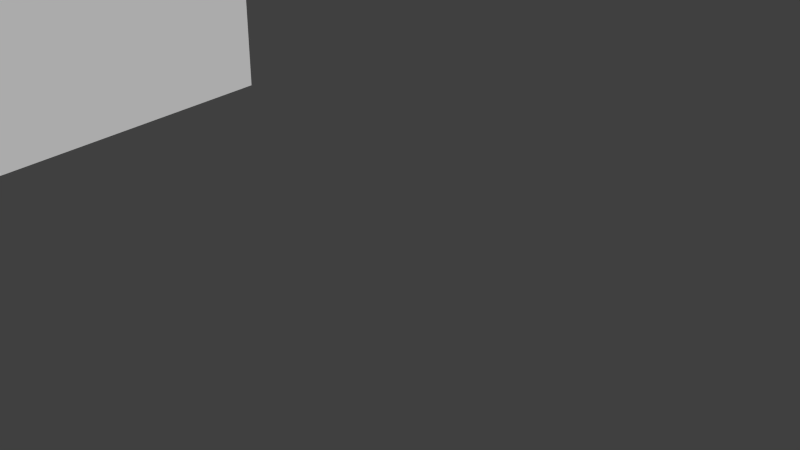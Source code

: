 # Source: daddy_long_legs.blend  (saved by Blender 2.72.0; exported with 4.5.12 LTS)
import bpy
from mathutils import Matrix  # noqa: F401  (used for matrix-valued properties, if any)

bpy.ops.wm.read_factory_settings(use_empty=True)
scene = bpy.context.scene
scene.name = 'Scene'

# ---- collections
col_collection_1 = bpy.data.collections.new('Collection 1'); scene.collection.children.link(col_collection_1)

# ---- materials (node trees are filled in below, after node groups)
mat_material = bpy.data.materials.new('Material')
mat_material.alpha_threshold = 0.0
mat_material.use_transparent_shadow = False
mat_material.roughness = 0.5
mat_material.line_color = (0.0, 0.0, 0.0, 1.0)

# ---- material node trees

# ---- world
world_world = bpy.data.worlds.new('World'); scene.world = world_world
world_world.color = (0.05088, 0.05088, 0.05088)
world_world.use_sun_shadow = False
world_world.sun_shadow_jitter_overblur = 0.0
world_world.cycles.sampling_method = 'MANUAL'
world_world.cycles.sample_map_resolution = 256

# ---- meshes
me_cube_002 = bpy.data.meshes.new('Cube.002')
me_cube_002.from_pydata([(-0.4705, 8.083, -0.7417), (-0.4705, 4.507, -0.7417), (-0.6371, 4.507, -0.7417), (-0.6371, 8.083, -0.7417), (-0.4705, 8.083, -0.4043), (-0.4705, 4.507, -0.4043), (-0.6371, 4.507, -0.4043), (-0.6371, 8.083, -0.4043), (-0.4705, 4.473, -0.7417), (-0.4705, 1.06, -0.7417), (-0.6371, 1.06, -0.7417), (-0.6371, 4.473, -0.7417), (-0.4705, 4.473, -0.4043), (-0.4705, 1.06, -0.4043), (-0.6371, 1.06, -0.4043), (-0.6371, 4.473, -0.4043), (-0.5121, 13.61, -0.6573), (-0.5121, 8.106, -0.6573), (-0.5955, 8.106, -0.6573), (-0.5955, 13.61, -0.6573), (-0.5121, 13.61, -0.4886), (-0.5121, 8.106, -0.4886), (-0.5955, 8.106, -0.4886), (-0.5955, 13.61, -0.4886), (-0.06936, 13.61, -0.6573), (-0.06936, 8.106, -0.6573), (-0.1527, 8.106, -0.6573), (-0.1527, 13.61, -0.6573), (-0.06936, 13.61, -0.4886), (-0.06936, 8.106, -0.4886), (-0.1527, 8.106, -0.4886), (-0.1527, 13.61, -0.4886), (-0.02769, 4.473, -0.7417), (-0.02769, 1.06, -0.7417), (-0.1944, 1.06, -0.7417), (-0.1944, 4.473, -0.7417), (-0.02769, 4.473, -0.4043), (-0.02769, 1.06, -0.4043), (-0.1944, 1.06, -0.4043), (-0.1944, 4.473, -0.4043), (-0.04158, 8.083, -0.7136), (-0.04158, 4.507, -0.7136), (-0.1805, 4.507, -0.7136), (-0.1805, 8.083, -0.7136), (-0.04158, 8.083, -0.4324), (-0.04158, 4.507, -0.4324), (-0.1805, 4.507, -0.4324), (-0.1805, 8.083, -0.4324), (0.456, 8.083, -0.7136), (0.456, 4.507, -0.7136), (0.3171, 4.507, -0.7136), (0.3171, 8.083, -0.7136), (0.456, 8.083, -0.4324), (0.456, 4.507, -0.4324), (0.3171, 4.507, -0.4324), (0.3171, 8.083, -0.4324), (0.4699, 4.473, -0.7417), (0.4699, 1.06, -0.7417), (0.3032, 1.06, -0.7417), (0.3032, 4.473, -0.7417), (0.4699, 4.473, -0.4043), (0.4699, 1.06, -0.4043), (0.3032, 1.06, -0.4043), (0.3032, 4.473, -0.4043), (0.4282, 13.61, -0.6573), (0.4282, 8.106, -0.6573), (0.3449, 8.106, -0.6573), (0.3449, 13.61, -0.6573), (0.4282, 13.61, -0.4886), (0.4282, 8.106, -0.4886), (0.3449, 8.106, -0.4886), (0.3449, 13.61, -0.4886), (0.874, 13.61, -0.6573), (0.874, 8.106, -0.6573), (0.7907, 8.106, -0.6573), (0.7907, 13.61, -0.6573), (0.874, 13.61, -0.4886), (0.874, 8.106, -0.4886), (0.7907, 8.106, -0.4886), (0.7907, 13.61, -0.4886), (0.9157, 4.473, -0.7417), (0.9157, 1.06, -0.7417), (0.749, 1.06, -0.7417), (0.749, 4.473, -0.7417), (0.9157, 4.473, -0.4043), (0.9157, 1.06, -0.4043), (0.749, 1.06, -0.4043), (0.749, 4.473, -0.4043), (0.9018, 8.083, -0.7136), (0.9018, 4.507, -0.7136), (0.7629, 4.507, -0.7136), (0.7629, 8.083, -0.7136), (0.9018, 8.083, -0.4324), (0.9018, 4.507, -0.4324), (0.7629, 4.507, -0.4324), (0.7629, 8.083, -0.4324), (0.9157, -1.044, -0.7417), (0.9157, -4.455, -0.7417), (0.749, -4.455, -0.7417), (0.749, -1.044, -0.7417), (0.9157, -1.044, -0.4043), (0.9157, -4.455, -0.4043), (0.749, -4.455, -0.4043), (0.749, -1.044, -0.4043), (0.9018, -4.493, -0.7136), (0.9018, -8.065, -0.7136), (0.7629, -8.065, -0.7136), (0.7629, -4.493, -0.7136), (0.9018, -4.493, -0.4324), (0.9018, -8.065, -0.4324), (0.7629, -8.065, -0.4324), (0.7629, -4.493, -0.4324), (0.874, -8.109, -0.6573), (0.874, -13.61, -0.6573), (0.7907, -13.61, -0.6573), (0.7907, -8.109, -0.6573), (0.874, -8.109, -0.4886), (0.874, -13.61, -0.4886), (0.7907, -13.61, -0.4886), (0.7907, -8.109, -0.4886), (0.4315, -8.109, -0.6573), (0.4315, -13.61, -0.6573), (0.3481, -13.61, -0.6573), (0.3481, -8.109, -0.6573), (0.4315, -8.109, -0.4886), (0.4315, -13.61, -0.4886), (0.3481, -13.61, -0.4886), (0.3481, -8.109, -0.4886), (0.4592, -4.493, -0.7136), (0.4592, -8.065, -0.7136), (0.3203, -8.065, -0.7136), (0.3203, -4.493, -0.7136), (0.4592, -4.493, -0.4324), (0.4592, -8.065, -0.4324), (0.3203, -8.065, -0.4324), (0.3203, -4.493, -0.4324), (0.4731, -1.044, -0.7417), (0.4731, -4.455, -0.7417), (0.3065, -4.455, -0.7417), (0.3065, -1.044, -0.7417), (0.4731, -1.044, -0.4043), (0.4731, -4.455, -0.4043), (0.3065, -4.455, -0.4043), (0.3065, -1.044, -0.4043), (-0.06344, -1.044, -0.7417), (-0.06344, -4.455, -0.7417), (-0.2301, -4.455, -0.7417), (-0.2301, -1.044, -0.7417), (-0.06344, -1.044, -0.4043), (-0.06344, -4.455, -0.4043), (-0.2301, -4.455, -0.4043), (-0.2301, -1.044, -0.4043), (-0.07733, -4.493, -0.7136), (-0.07733, -8.065, -0.7136), (-0.2162, -8.065, -0.7136), (-0.2162, -4.493, -0.7136), (-0.07733, -4.493, -0.4324), (-0.07733, -8.065, -0.4324), (-0.2162, -8.065, -0.4324), (-0.2162, -4.493, -0.4324), (-0.1051, -8.109, -0.6573), (-0.1051, -13.61, -0.6573), (-0.1884, -13.61, -0.6573), (-0.1884, -8.109, -0.6573), (-0.1051, -8.109, -0.4886), (-0.1051, -13.61, -0.4886), (-0.1884, -13.61, -0.4886), (-0.1884, -8.109, -0.4886), (-0.5768, -8.109, -0.6573), (-0.5768, -13.61, -0.6573), (-0.6601, -13.61, -0.6573), (-0.6601, -8.109, -0.6573), (-0.5768, -8.109, -0.4886), (-0.5768, -13.61, -0.4886), (-0.6601, -13.61, -0.4886), (-0.6601, -8.109, -0.4886), (-0.549, -4.493, -0.7136), (-0.549, -8.065, -0.7136), (-0.6879, -8.065, -0.7136), (-0.6879, -4.493, -0.7136), (-0.549, -4.493, -0.4324), (-0.549, -8.065, -0.4324), (-0.6879, -8.065, -0.4324), (-0.6879, -4.493, -0.4324), (-0.5351, -1.044, -0.7417), (-0.5351, -4.455, -0.7417), (-0.7018, -4.455, -0.7417), (-0.7018, -1.044, -0.7417), (-0.5351, -1.044, -0.4043), (-0.5351, -4.455, -0.4043), (-0.7018, -4.455, -0.4043), (-0.7018, -1.044, -0.4043), (-1.125, -0.1374, -1.995), (-1.125, -0.2024, -1.995), (-1.181, -0.2024, -1.995), (-1.181, -0.1374, -1.995), (-1.125, -0.1374, -1.152), (-1.125, -0.2024, -1.152), (-1.181, -0.2024, -1.152), (-1.181, -0.1374, -1.152), (-1.148, 0.2011, -1.976), (-1.148, 0.1361, -1.976), (-1.203, 0.1361, -1.976), (-1.203, 0.2011, -1.976), (-1.148, 0.2011, -1.132), (-1.148, 0.1361, -1.132), (-1.203, 0.1361, -1.132), (-1.203, 0.2011, -1.132), (-1.022, 0.2837, -1.171), (-1.022, 0.04137, -1.171), (-1.201, 0.04137, -1.171), (-1.201, 0.2837, -1.171), (-1.022, 0.2837, 0.03584), (-1.022, 0.04137, 0.03584), (-1.201, 0.04137, 0.03584), (-1.201, 0.2837, 0.03584), (-1.007, -0.04064, -1.171), (-1.007, -0.2845, -1.171), (-1.186, -0.2845, -1.171), (-1.186, -0.04064, -1.171), (-1.007, -0.04064, 0.03585), (-1.007, -0.2845, 0.03585), (-1.186, -0.2845, 0.03585), (-1.186, -0.04064, 0.03585), (1.0, 1.0, -1.0), (1.0, -1.0, -1.0), (-1.0, -1.0, -1.0), (-1.0, 1.0, -1.0), (1.0, 1.0, 1.0), (1.0, -1.0, 1.0), (-1.0, -1.0, 1.0), (-1.0, 1.0, 1.0), (2.409, 1.081, -1.197), (2.409, -1.081, -1.197), (1.032, -1.081, -1.197), (1.032, 1.081, -1.197), (2.409, 1.081, 1.25), (2.409, -1.081, 1.25), (1.032, -1.081, 1.25), (1.032, 1.081, 1.25)], [], [(0, 1, 2, 3), (4, 7, 6, 5), (0, 4, 5, 1), (1, 5, 6, 2), (2, 6, 7, 3), (4, 0, 3, 7), (8, 9, 10, 11), (12, 15, 14, 13), (8, 12, 13, 9), (9, 13, 14, 10), (10, 14, 15, 11), (12, 8, 11, 15), (16, 17, 18, 19), (20, 23, 22, 21), (16, 20, 21, 17), (17, 21, 22, 18), (18, 22, 23, 19), (20, 16, 19, 23), (24, 25, 26, 27), (28, 31, 30, 29), (24, 28, 29, 25), (25, 29, 30, 26), (26, 30, 31, 27), (28, 24, 27, 31), (32, 33, 34, 35), (36, 39, 38, 37), (32, 36, 37, 33), (33, 37, 38, 34), (34, 38, 39, 35), (36, 32, 35, 39), (40, 41, 42, 43), (44, 47, 46, 45), (40, 44, 45, 41), (41, 45, 46, 42), (42, 46, 47, 43), (44, 40, 43, 47), (48, 49, 50, 51), (52, 55, 54, 53), (48, 52, 53, 49), (49, 53, 54, 50), (50, 54, 55, 51), (52, 48, 51, 55), (56, 57, 58, 59), (60, 63, 62, 61), (56, 60, 61, 57), (57, 61, 62, 58), (58, 62, 63, 59), (60, 56, 59, 63), (64, 65, 66, 67), (68, 71, 70, 69), (64, 68, 69, 65), (65, 69, 70, 66), (66, 70, 71, 67), (68, 64, 67, 71), (72, 73, 74, 75), (76, 79, 78, 77), (72, 76, 77, 73), (73, 77, 78, 74), (74, 78, 79, 75), (76, 72, 75, 79), (80, 81, 82, 83), (84, 87, 86, 85), (80, 84, 85, 81), (81, 85, 86, 82), (82, 86, 87, 83), (84, 80, 83, 87), (88, 89, 90, 91), (92, 95, 94, 93), (88, 92, 93, 89), (89, 93, 94, 90), (90, 94, 95, 91), (92, 88, 91, 95), (96, 97, 98, 99), (100, 103, 102, 101), (96, 100, 101, 97), (97, 101, 102, 98), (98, 102, 103, 99), (100, 96, 99, 103), (104, 105, 106, 107), (108, 111, 110, 109), (104, 108, 109, 105), (105, 109, 110, 106), (106, 110, 111, 107), (108, 104, 107, 111), (112, 113, 114, 115), (116, 119, 118, 117), (112, 116, 117, 113), (113, 117, 118, 114), (114, 118, 119, 115), (116, 112, 115, 119), (120, 121, 122, 123), (124, 127, 126, 125), (120, 124, 125, 121), (121, 125, 126, 122), (122, 126, 127, 123), (124, 120, 123, 127), (128, 129, 130, 131), (132, 135, 134, 133), (128, 132, 133, 129), (129, 133, 134, 130), (130, 134, 135, 131), (132, 128, 131, 135), (136, 137, 138, 139), (140, 143, 142, 141), (136, 140, 141, 137), (137, 141, 142, 138), (138, 142, 143, 139), (140, 136, 139, 143), (144, 145, 146, 147), (148, 151, 150, 149), (144, 148, 149, 145), (145, 149, 150, 146), (146, 150, 151, 147), (148, 144, 147, 151), (152, 153, 154, 155), (156, 159, 158, 157), (152, 156, 157, 153), (153, 157, 158, 154), (154, 158, 159, 155), (156, 152, 155, 159), (160, 161, 162, 163), (164, 167, 166, 165), (160, 164, 165, 161), (161, 165, 166, 162), (162, 166, 167, 163), (164, 160, 163, 167), (168, 169, 170, 171), (172, 175, 174, 173), (168, 172, 173, 169), (169, 173, 174, 170), (170, 174, 175, 171), (172, 168, 171, 175), (176, 177, 178, 179), (180, 183, 182, 181), (176, 180, 181, 177), (177, 181, 182, 178), (178, 182, 183, 179), (180, 176, 179, 183), (184, 185, 186, 187), (188, 191, 190, 189), (184, 188, 189, 185), (185, 189, 190, 186), (186, 190, 191, 187), (188, 184, 187, 191), (192, 193, 194, 195), (196, 199, 198, 197), (192, 196, 197, 193), (193, 197, 198, 194), (194, 198, 199, 195), (196, 192, 195, 199), (200, 201, 202, 203), (204, 207, 206, 205), (200, 204, 205, 201), (201, 205, 206, 202), (202, 206, 207, 203), (204, 200, 203, 207), (208, 209, 210, 211), (212, 215, 214, 213), (208, 212, 213, 209), (209, 213, 214, 210), (210, 214, 215, 211), (212, 208, 211, 215), (216, 217, 218, 219), (220, 223, 222, 221), (216, 220, 221, 217), (217, 221, 222, 218), (218, 222, 223, 219), (220, 216, 219, 223), (224, 225, 226, 227), (228, 231, 230, 229), (224, 228, 229, 225), (225, 229, 230, 226), (226, 230, 231, 227), (228, 224, 227, 231), (232, 233, 234, 235), (236, 239, 238, 237), (232, 236, 237, 233), (233, 237, 238, 234), (234, 238, 239, 235), (236, 232, 235, 239)])
_uv = me_cube_002.uv_layers.new(name='UVMap')
_uv.uv.foreach_set('vector', [0.3275, 0.7876, 0.3275, 0.5186, 0.3401, 0.5186, 0.3401, 0.7876, 0.3527, 0.7876, 0.3401, 0.7876, 0.3401, 0.5186, 0.3527, 0.5186, 0.5826, 0.4409, 0.5571, 0.4409, 0.5571, 0.1719, 0.5826, 0.1719, 0.6067, 0.1416, 0.6067, 0.1669, 0.5942, 0.1669, 0.5942, 0.1416, 0.5101, 0.3345, 0.5356, 0.3345, 0.5356, 0.6036, 0.5101, 0.6036, 0.3265, 0.1758, 0.3265, 0.1505, 0.3391, 0.1505, 0.3391, 0.1758, 0.3905, 0.5186, 0.3905, 0.7754, 0.3779, 0.7754, 0.3779, 0.5186, 0.4187, 0.7754, 0.4061, 0.7754, 0.4061, 0.5186, 0.4187, 0.5186, 0.5826, 0.4287, 0.6081, 0.4287, 0.6081, 0.6855, 0.5826, 0.6855, 0.4524, 0.1505, 0.4524, 0.1758, 0.4398, 0.1758, 0.4398, 0.1505, 0.6335, 0.6855, 0.6081, 0.6855, 0.6081, 0.4287, 0.6335, 0.4287, 0.3517, 0.1758, 0.3517, 0.1505, 0.3643, 0.1505, 0.3643, 0.1758, 1.0, 0.5859, 1.0, 1.0, 0.9937, 1.0, 0.9937, 0.5859, 0.9874, 0.1719, 0.9937, 0.1719, 0.9937, 0.5859, 0.9874, 0.5859, 0.3015, 0.899, 0.2887, 0.899, 0.2887, 0.485, 0.3015, 0.485, 0.6431, 0.1669, 0.6431, 0.1542, 0.6494, 0.1542, 0.6494, 0.1669, 0.918, 0.5859, 0.9053, 0.5859, 0.9053, 0.1719, 0.918, 0.1719, 0.6368, 0.1542, 0.6368, 0.1669, 0.6305, 0.1669, 0.6305, 0.1542, 0.9748, 1.0, 0.9748, 0.5859, 0.9811, 0.5859, 0.9811, 1.0, 0.9748, 0.1719, 0.9811, 0.1719, 0.9811, 0.5859, 0.9748, 0.5859, 0.8926, 0.5859, 0.8798, 0.5859, 0.8798, 0.1719, 0.8926, 0.1719, 0.5826, 0.6982, 0.5826, 0.6855, 0.5889, 0.6855, 0.5889, 0.6982, 0.9308, 0.5859, 0.918, 0.5859, 0.918, 0.1719, 0.9308, 0.1719, 0.6368, 0.1669, 0.6368, 0.1542, 0.6431, 0.1542, 0.6431, 0.1669, 0.3527, 0.7754, 0.3527, 0.5186, 0.3653, 0.5186, 0.3653, 0.7754, 0.4313, 0.7754, 0.4187, 0.7754, 0.4187, 0.5186, 0.4313, 0.5186, 0.6081, 0.1719, 0.6335, 0.1719, 0.6335, 0.4287, 0.6081, 0.4287, 0.5942, 0.1416, 0.5942, 0.1669, 0.5816, 0.1669, 0.5816, 0.1416, 0.6845, 0.6855, 0.659, 0.6855, 0.659, 0.4287, 0.6845, 0.4287, 0.6067, 0.09079, 0.6067, 0.1162, 0.5942, 0.1162, 0.5942, 0.09079, 0.8416, 0.8551, 0.8416, 0.586, 0.8521, 0.586, 0.8521, 0.8551, 0.5206, 0.8726, 0.5101, 0.8726, 0.5101, 0.6036, 0.5206, 0.6036, 0.7567, 0.4409, 0.7355, 0.4409, 0.7355, 0.1719, 0.7567, 0.1719, 0.695, 0.6853, 0.695, 0.7064, 0.6845, 0.7064, 0.6845, 0.6853, 0.09766, 0.754, 0.07643, 0.754, 0.07643, 0.485, 0.09766, 0.485, 0.7007, 0.09079, 0.7007, 0.1119, 0.6902, 0.1119, 0.6902, 0.09079, 0.8521, 0.8551, 0.8521, 0.586, 0.8626, 0.586, 0.8626, 0.8551, 0.8731, 0.8551, 0.8626, 0.8551, 0.8626, 0.586, 0.8731, 0.586, 0.5568, 0.6036, 0.5356, 0.6036, 0.5356, 0.3345, 0.5568, 0.3345, 0.6872, 0.1667, 0.6872, 0.1456, 0.6977, 0.1456, 0.6977, 0.1667, 0.1189, 0.754, 0.09766, 0.754, 0.09766, 0.485, 0.1189, 0.485, 0.6902, 0.1331, 0.6902, 0.1119, 0.7007, 0.1119, 0.7007, 0.1331, 0.4031, 0.5186, 0.4031, 0.7754, 0.3905, 0.7754, 0.3905, 0.5186, 0.4438, 0.7754, 0.4313, 0.7754, 0.4313, 0.5186, 0.4438, 0.5186, 0.659, 0.1719, 0.6845, 0.1719, 0.6845, 0.4287, 0.659, 0.4287, 0.402, 0.1758, 0.402, 0.1505, 0.4146, 0.1505, 0.4146, 0.1758, 0.659, 0.6855, 0.6335, 0.6855, 0.6335, 0.4287, 0.659, 0.4287, 0.5942, 0.1162, 0.5942, 0.1416, 0.5816, 0.1416, 0.5816, 0.1162, 0.9874, 0.5859, 0.9874, 1.0, 0.9811, 1.0, 0.9811, 0.5859, 0.9937, 0.1719, 1.0, 0.1719, 1.0, 0.5859, 0.9937, 0.5859, 0.8798, 0.5859, 0.8671, 0.5859, 0.8671, 0.1719, 0.8798, 0.1719, 0.5952, 0.6855, 0.5952, 0.6982, 0.5889, 0.6982, 0.5889, 0.6855, 0.3148, 0.9327, 0.3021, 0.9327, 0.3021, 0.5186, 0.3148, 0.5186, 0.6305, 0.1542, 0.6305, 0.1669, 0.6242, 0.1669, 0.6242, 0.1542, 0.9937, 0.5859, 0.9937, 1.0, 0.9874, 1.0, 0.9874, 0.5859, 0.9811, 0.1719, 0.9874, 0.1719, 0.9874, 0.5859, 0.9811, 0.5859, 0.8926, 0.1719, 0.9053, 0.1719, 0.9053, 0.5859, 0.8926, 0.5859, 0.6494, 0.1669, 0.6494, 0.1542, 0.6557, 0.1542, 0.6557, 0.1669, 0.3275, 0.9327, 0.3148, 0.9327, 0.3148, 0.5186, 0.3275, 0.5186, 0.6242, 0.1542, 0.6242, 0.1669, 0.6179, 0.1669, 0.6179, 0.1542, 0.3779, 0.5186, 0.3779, 0.7754, 0.3653, 0.7754, 0.3653, 0.5186, 0.4564, 0.7754, 0.4438, 0.7754, 0.4438, 0.5186, 0.4564, 0.5186, 0.6335, 0.1719, 0.659, 0.1719, 0.659, 0.4287, 0.6335, 0.4287, 0.3769, 0.1758, 0.3769, 0.1505, 0.3895, 0.1505, 0.3895, 0.1758, 0.6081, 0.4287, 0.5826, 0.4287, 0.5826, 0.1719, 0.6081, 0.1719, 0.5816, 0.1162, 0.5816, 0.09079, 0.5942, 0.09079, 0.5942, 0.1162, 0.8287, 0.8551, 0.8287, 0.586, 0.8392, 0.586, 0.8392, 0.8551, 0.5311, 0.8726, 0.5206, 0.8726, 0.5206, 0.6036, 0.5311, 0.6036, 0.7567, 0.7099, 0.7355, 0.7099, 0.7355, 0.4409, 0.7567, 0.4409, 0.6977, 0.1667, 0.6977, 0.1456, 0.7082, 0.1456, 0.7082, 0.1667, 0.1189, 0.485, 0.1401, 0.485, 0.1401, 0.754, 0.1189, 0.754, 0.6693, 0.1119, 0.6693, 0.09079, 0.6798, 0.09079, 0.6798, 0.1119, 0.8032, 0.586, 0.8032, 0.8426, 0.7907, 0.8426, 0.7907, 0.586, 0.4816, 0.5186, 0.4942, 0.5186, 0.4942, 0.7752, 0.4816, 0.7752, 0.71, 0.6853, 0.6845, 0.6853, 0.6845, 0.4287, 0.71, 0.4287, 0.3769, 0.1505, 0.3769, 0.1758, 0.3643, 0.1758, 0.3643, 0.1505, 0.7355, 0.6853, 0.71, 0.6853, 0.71, 0.4287, 0.7355, 0.4287, 0.4146, 0.1758, 0.4146, 0.1505, 0.4272, 0.1505, 0.4272, 0.1758, 0.9255, 0.586, 0.9255, 0.8547, 0.915, 0.8547, 0.915, 0.586, 0.5416, 0.6036, 0.552, 0.6036, 0.552, 0.8722, 0.5416, 0.8722, 0.1614, 0.485, 0.1826, 0.485, 0.1826, 0.7537, 0.1614, 0.7537, 0.6693, 0.1331, 0.6693, 0.1119, 0.6798, 0.1119, 0.6798, 0.1331, 0.7567, 0.1719, 0.7779, 0.1719, 0.7779, 0.4406, 0.7567, 0.4406, 0.6798, 0.1331, 0.6798, 0.1119, 0.6902, 0.1119, 0.6902, 0.1331, 0.9748, 0.1719, 0.9748, 0.586, 0.9685, 0.586, 0.9685, 0.1719, 0.9434, 0.1719, 0.9497, 0.1719, 0.9497, 0.586, 0.9434, 0.586, 0.8034, 0.586, 0.7907, 0.586, 0.7907, 0.1719, 0.8034, 0.1719, 0.6335, 0.6982, 0.6335, 0.6855, 0.6398, 0.6855, 0.6398, 0.6982, 0.8543, 0.1719, 0.8671, 0.1719, 0.8671, 0.586, 0.8543, 0.586, 0.5952, 0.6982, 0.5952, 0.6855, 0.6015, 0.6855, 0.6015, 0.6982, 0.9559, 0.1719, 0.9559, 0.586, 0.9497, 0.586, 0.9497, 0.1719, 0.9308, 0.1719, 0.9371, 0.1719, 0.9371, 0.586, 0.9308, 0.586, 0.8416, 0.1719, 0.8543, 0.1719, 0.8543, 0.586, 0.8416, 0.586, 0.6332, 0.6855, 0.6332, 0.6982, 0.627, 0.6982, 0.627, 0.6855, 0.7694, 0.8547, 0.7567, 0.8547, 0.7567, 0.4406, 0.7694, 0.4406, 0.6144, 0.6855, 0.6144, 0.6982, 0.6081, 0.6982, 0.6081, 0.6855, 0.9045, 0.586, 0.9045, 0.8547, 0.894, 0.8547, 0.894, 0.586, 0.8836, 0.586, 0.894, 0.586, 0.894, 0.8547, 0.8836, 0.8547, 0.1826, 0.485, 0.2038, 0.485, 0.2038, 0.7537, 0.1826, 0.7537, 0.4659, 0.1716, 0.4659, 0.1505, 0.4764, 0.1505, 0.4764, 0.1716, 0.2463, 0.485, 0.2675, 0.485, 0.2675, 0.7537, 0.2463, 0.7537, 0.6767, 0.1456, 0.6767, 0.1667, 0.6662, 0.1667, 0.6662, 0.1456, 0.7905, 0.586, 0.7905, 0.8426, 0.7779, 0.8426, 0.7779, 0.586, 0.4564, 0.5186, 0.469, 0.5186, 0.469, 0.7752, 0.4564, 0.7752, 0.7355, 0.4285, 0.71, 0.4285, 0.71, 0.1719, 0.7355, 0.1719, 0.5942, 0.1416, 0.5942, 0.1162, 0.6067, 0.1162, 0.6067, 0.1416, 0.05095, 0.7416, 0.02548, 0.7416, 0.02548, 0.485, 0.05095, 0.485, 0.3895, 0.1758, 0.3895, 0.1505, 0.402, 0.1505, 0.402, 0.1758, 0.8161, 0.586, 0.8161, 0.8426, 0.8035, 0.8426, 0.8035, 0.586, 0.469, 0.5186, 0.4816, 0.5186, 0.4816, 0.7752, 0.469, 0.7752, 0.5826, 0.6975, 0.5571, 0.6975, 0.5571, 0.4409, 0.5826, 0.4409, 0.3391, 0.1758, 0.3391, 0.1505, 0.3517, 0.1505, 0.3517, 0.1758, 0.07643, 0.7416, 0.05095, 0.7416, 0.05095, 0.485, 0.07643, 0.485, 0.4272, 0.1758, 0.4272, 0.1505, 0.4398, 0.1505, 0.4398, 0.1758, 0.915, 0.586, 0.915, 0.8547, 0.9045, 0.8547, 0.9045, 0.586, 0.8731, 0.586, 0.8836, 0.586, 0.8836, 0.8547, 0.8731, 0.8547, 0.2038, 0.485, 0.225, 0.485, 0.225, 0.7537, 0.2038, 0.7537, 0.6067, 0.1627, 0.6067, 0.1416, 0.6172, 0.1416, 0.6172, 0.1627, 0.2675, 0.485, 0.2887, 0.485, 0.2887, 0.7537, 0.2675, 0.7537, 0.6798, 0.1119, 0.6798, 0.09079, 0.6902, 0.09079, 0.6902, 0.1119, 0.9622, 0.1719, 0.9622, 0.586, 0.9559, 0.586, 0.9559, 0.1719, 0.7694, 0.4406, 0.7757, 0.4406, 0.7757, 0.8547, 0.7694, 0.8547, 0.7907, 0.586, 0.7779, 0.586, 0.7779, 0.1719, 0.7907, 0.1719, 0.6207, 0.6982, 0.6207, 0.6855, 0.627, 0.6855, 0.627, 0.6982, 0.8161, 0.586, 0.8034, 0.586, 0.8034, 0.1719, 0.8161, 0.1719, 0.6207, 0.6855, 0.6207, 0.6982, 0.6144, 0.6982, 0.6144, 0.6855, 0.9685, 0.1719, 0.9685, 0.586, 0.9622, 0.586, 0.9622, 0.1719, 0.9371, 0.1719, 0.9434, 0.1719, 0.9434, 0.586, 0.9371, 0.586, 0.8161, 0.1719, 0.8289, 0.1719, 0.8289, 0.586, 0.8161, 0.586, 0.6078, 0.6855, 0.6078, 0.6982, 0.6015, 0.6982, 0.6015, 0.6855, 0.8416, 0.586, 0.8289, 0.586, 0.8289, 0.1719, 0.8416, 0.1719, 0.6461, 0.6855, 0.6461, 0.6982, 0.6398, 0.6982, 0.6398, 0.6855, 0.936, 0.586, 0.936, 0.8547, 0.9255, 0.8547, 0.9255, 0.586, 0.5311, 0.6036, 0.5416, 0.6036, 0.5416, 0.8722, 0.5311, 0.8722, 0.1614, 0.7537, 0.1401, 0.7537, 0.1401, 0.485, 0.1614, 0.485, 0.6767, 0.1667, 0.6767, 0.1456, 0.6872, 0.1456, 0.6872, 0.1667, 0.225, 0.485, 0.2463, 0.485, 0.2463, 0.7537, 0.225, 0.7537, 0.6557, 0.1667, 0.6557, 0.1456, 0.6662, 0.1456, 0.6662, 0.1667, 0.8287, 0.586, 0.8287, 0.8426, 0.8161, 0.8426, 0.8161, 0.586, 0.4942, 0.5186, 0.5068, 0.5186, 0.5068, 0.7752, 0.4942, 0.7752, 0.71, 0.4285, 0.6845, 0.4285, 0.6845, 0.1719, 0.71, 0.1719, 0.6193, 0.1162, 0.6193, 0.1416, 0.6067, 0.1416, 0.6067, 0.1162, 0.02548, 0.7416, 0.0, 0.7416, 4.051e-08, 0.485, 0.02548, 0.485, 0.6193, 0.09079, 0.6193, 0.1162, 0.6067, 0.1162, 0.6067, 0.09079, 0.3433, 0.1758, 0.3433, 0.1807, 0.3391, 0.1807, 0.3391, 0.1758, 0.3349, 0.1807, 0.3307, 0.1807, 0.3307, 0.1758, 0.3349, 0.1758, 0.6341, 0.09079, 0.6341, 0.1542, 0.6291, 0.1542, 0.6291, 0.09079, 0.6474, 0.1542, 0.6474, 0.09079, 0.6516, 0.09079, 0.6516, 0.1542, 0.6291, 0.09079, 0.6291, 0.1542, 0.6242, 0.1542, 0.6242, 0.09079, 0.6557, 0.09079, 0.6557, 0.1542, 0.6516, 0.1542, 0.6516, 0.09079, 0.3307, 0.1758, 0.3307, 0.1807, 0.3265, 0.1807, 0.3265, 0.1758, 0.3391, 0.1807, 0.3349, 0.1807, 0.3349, 0.1758, 0.3391, 0.1758, 0.639, 0.09079, 0.639, 0.1542, 0.6341, 0.1542, 0.6341, 0.09079, 0.6432, 0.1542, 0.6432, 0.09079, 0.6474, 0.09079, 0.6474, 0.1542, 0.6193, 0.1542, 0.6193, 0.09079, 0.6242, 0.09079, 0.6242, 0.1542, 0.6432, 0.09079, 0.6432, 0.1542, 0.639, 0.1542, 0.639, 0.09079, 0.6693, 0.1091, 0.6693, 0.1274, 0.6557, 0.1274, 0.6557, 0.1091, 0.6693, 0.1456, 0.6557, 0.1456, 0.6557, 0.1274, 0.6693, 0.1274, 0.655, 0.0, 0.655, 0.09079, 0.6367, 0.09079, 0.6367, 0.0, 0.6685, 0.09079, 0.6685, 1.401e-09, 0.682, 0.0, 0.682, 0.09079, 0.6367, 0.0, 0.6367, 0.09079, 0.6184, 0.09079, 0.6184, 0.0, 0.7091, 1.682e-09, 0.7091, 0.09079, 0.6956, 0.09079, 0.6956, 0.0, 0.6693, 0.09079, 0.6693, 0.1091, 0.6557, 0.1091, 0.6557, 0.09079, 0.4659, 0.1688, 0.4524, 0.1688, 0.4524, 0.1505, 0.4659, 0.1505, 0.6, 0.0, 0.6, 0.09079, 0.5816, 0.09079, 0.5816, 0.0, 0.655, 0.09079, 0.655, 0.0, 0.6685, 1.962e-09, 0.6685, 0.09079, 0.6184, 8.968e-09, 0.6184, 0.09079, 0.6, 0.09079, 0.6, 0.0, 0.6956, 5.605e-10, 0.6956, 0.09079, 0.682, 0.09079, 0.682, 0.0, 0.151, 0.3345, 0.3021, 0.3345, 0.3021, 0.485, 0.151, 0.485, 0.151, 0.3345, 0.151, 0.485, 2.251e-08, 0.485, 0.0, 0.3345, 0.4776, 0.1505, 0.3265, 0.1505, 0.3265, 0.0, 0.4776, 8.968e-09, 9.002e-09, 0.3345, 0.0, 0.1841, 0.151, 0.1841, 0.151, 0.3345, 0.3021, 0.3345, 0.151, 0.3345, 0.151, 0.1841, 0.3021, 0.1841, 0.3021, 0.1841, 0.4531, 0.1841, 0.4531, 0.3345, 0.3021, 0.3345, 0.5816, 0.0, 0.5816, 0.1626, 0.4776, 0.1626, 0.4776, 0.0, 0.5571, 0.3345, 0.4531, 0.3345, 0.4531, 0.1719, 0.5571, 0.1719, 0.1633, 0.1841, 0.1633, 9.865e-08, 0.3265, 0.0, 0.3265, 0.1841, 0.4061, 0.5186, 0.4061, 0.3345, 0.5101, 0.3345, 0.5101, 0.5186, 7.202e-08, 0.1841, 0.0, 8.071e-08, 0.1633, 0.0, 0.1633, 0.1841, 0.4061, 0.3345, 0.4061, 0.5186, 0.3021, 0.5186, 0.3021, 0.3345])
me_cube_002.materials.append(mat_material)
me_cube_002.use_remesh_preserve_volume = False
me_cube_002.use_remesh_preserve_attributes = False
me_cube_002.use_mirror_vertex_groups = False
me_cube_002.update()
arm_armature = bpy.data.armatures.new('Armature')  # bones are not reproduced

# ---- objects
ob_armature = bpy.data.objects.new('Armature', arm_armature)
ob_cube_002 = bpy.data.objects.new('Cube.002', me_cube_002)

# ---- transforms, parenting, visibility, modifiers, constraints
ob_armature.location = (-0.5847, -1.528, 0.04463)
ob_armature.show_in_front = True
ob_armature.lineart.crease_threshold = 0.0
ob_cube_002.parent = ob_armature
ob_cube_002.matrix_parent_inverse = Matrix(((1.0, 0.0, 0.0, 0.5847), (0.0, 1.0, 0.0, 1.528), (0.0, 0.0, 1.0, -0.04463), (0.0, 0.0, 0.0, 1.0)))
ob_cube_002.location = (-0.9536, 0.0, 0.4766)
ob_cube_002.scale = (0.72, 0.6152, 0.3557)
ob_cube_002.lock_rotations_4d = False
ob_cube_002.empty_display_type = 'ARROWS'
ob_cube_002.lineart.crease_threshold = 0.0
_vg = ob_cube_002.vertex_groups.new(name='Bone')
_vg = ob_cube_002.vertex_groups.new(name='Bone.002')
for _i, _w in zip([96, 99, 100, 103], [0.5302, 0.9469, 0.5379, 0.9341]): _vg.add([_i], _w, 'REPLACE')
_vg = ob_cube_002.vertex_groups.new(name='Bone.046')
for _i, _w in zip([96, 97, 98, 99, 100, 101, 102, 103], [0.4697, 0.9007, 0.1672, 0.05259, 0.4621, 0.9715, 0.8822, 0.06572]): _vg.add([_i], _w, 'REPLACE')
_vg = ob_cube_002.vertex_groups.new(name='Bone.050')
for _i, _w in zip([97, 98, 101, 102, 104, 105, 106, 107, 108, 109, 110, 111], [0.09878, 0.8321, 0.005722, 0.1168, 0.9998, 0.8179, 0.1452, 0.9995, 0.9995, 0.2155, 0.7725, 0.9997]): _vg.add([_i], _w, 'REPLACE')
_vg = ob_cube_002.vertex_groups.new(name='Bone.054')
for _i, _w in zip([105, 106, 109, 110, 112, 113, 114, 115, 116, 117, 118, 119], [0.1821, 0.8548, 0.7845, 0.2275, 1.0, 1.0, 1.0, 1.0, 1.0, 1.0, 1.0, 1.0]): _vg.add([_i], _w, 'REPLACE')
_vg = ob_cube_002.vertex_groups.new(name='Bone.003')
for _i, _w in zip([136, 139, 140, 143], [0.9991, 0.999, 0.9988, 0.9989]): _vg.add([_i], _w, 'REPLACE')
_vg = ob_cube_002.vertex_groups.new(name='Bone.047')
for _i, _w in zip([137, 138, 141, 142], [0.9991, 0.9991, 0.9989, 0.9987]): _vg.add([_i], _w, 'REPLACE')
_vg = ob_cube_002.vertex_groups.new(name='Bone.051')
for _i, _w in zip([128, 129, 130, 131, 132, 133, 134, 135], [1.0, 1.0, 1.0, 1.0, 1.0, 1.0, 1.0, 1.0]): _vg.add([_i], _w, 'REPLACE')
_vg = ob_cube_002.vertex_groups.new(name='Bone.055')
for _i, _w in zip([120, 121, 122, 123, 124, 125, 126, 127], [1.0, 1.0, 1.0, 1.0, 1.0, 1.0, 1.0, 1.0]): _vg.add([_i], _w, 'REPLACE')
_vg = ob_cube_002.vertex_groups.new(name='Bone.004')
for _i, _w in zip([144, 147, 148, 151], [0.9457, 0.251, 0.9782, 0.885]): _vg.add([_i], _w, 'REPLACE')
_vg = ob_cube_002.vertex_groups.new(name='Bone.048')
for _i, _w in zip([144, 145, 146, 147, 149, 150, 151], [0.0543, 0.9993, 0.9996, 0.749, 0.9991, 0.999, 0.115]): _vg.add([_i], _w, 'REPLACE')
_vg = ob_cube_002.vertex_groups.new(name='Bone.052')
for _i, _w in zip([152, 153, 154, 155, 156, 157, 158, 159], [0.9999, 0.8529, 0.1798, 0.9994, 0.9995, 0.1986, 0.7429, 0.9997]): _vg.add([_i], _w, 'REPLACE')
_vg = ob_cube_002.vertex_groups.new(name='Bone.056')
for _i, _w in zip([153, 154, 157, 158, 160, 161, 162, 163, 164, 165, 166, 167], [0.1471, 0.8202, 0.8014, 0.2571, 1.0, 1.0, 1.0, 1.0, 1.0, 1.0, 1.0, 1.0]): _vg.add([_i], _w, 'REPLACE')
_vg = ob_cube_002.vertex_groups.new(name='Bone.005')
for _i, _w in zip([184, 187, 188, 191], [0.3354, 0.07988, 0.5929, 0.8541]): _vg.add([_i], _w, 'REPLACE')
_vg = ob_cube_002.vertex_groups.new(name='Bone.049')
for _i, _w in zip([184, 185, 186, 187, 188, 189, 190, 191], [0.6646, 0.9944, 0.9962, 0.9201, 0.4071, 0.9946, 0.9985, 0.1459]): _vg.add([_i], _w, 'REPLACE')
_vg = ob_cube_002.vertex_groups.new(name='Bone.053')
for _i, _w in zip([176, 179, 180, 183], [0.9992, 0.9996, 0.9989, 0.9994]): _vg.add([_i], _w, 'REPLACE')
_vg = ob_cube_002.vertex_groups.new(name='Bone.057')
for _i, _w in zip([168, 169, 170, 171, 172, 173, 174, 175, 177, 178, 181, 182], [1.0, 1.0, 1.0, 1.0, 1.0, 1.0, 1.0, 1.0, 0.9931, 0.999, 0.9912, 0.9931]): _vg.add([_i], _w, 'REPLACE')
_vg = ob_cube_002.vertex_groups.new(name='Bone.006')
for _i, _w in zip([81, 82, 85, 86], [0.2096, 0.9504, 0.8854, 0.9803]): _vg.add([_i], _w, 'REPLACE')
_vg = ob_cube_002.vertex_groups.new(name='Bone.013')
for _i, _w in zip([80, 81, 82, 83, 84, 85, 87], [0.9997, 0.7904, 0.04913, 0.999, 0.9991, 0.1146, 0.9989]): _vg.add([_i], _w, 'REPLACE')
_vg = ob_cube_002.vertex_groups.new(name='Bone.040')
_vg.add([88, 89, 90, 91, 92, 93, 94, 95], 1.0, 'REPLACE')
_vg = ob_cube_002.vertex_groups.new(name='Bone.045')
_vg.add([72, 73, 74, 75, 76, 77, 78, 79], 1.0, 'REPLACE')
_vg = ob_cube_002.vertex_groups.new(name='Bone.007')
for _i, _w in zip([57, 58, 61, 62], [0.08297, 0.8213, 0.001164, 0.1279]): _vg.add([_i], _w, 'REPLACE')
_vg = ob_cube_002.vertex_groups.new(name='Bone.014')
for _i, _w in zip([56, 57, 58, 59, 60, 61, 62, 63], [0.9999, 0.917, 0.1787, 0.9992, 0.9999, 0.9744, 0.8721, 0.9998]): _vg.add([_i], _w, 'REPLACE')
_vg = ob_cube_002.vertex_groups.new(name='Bone.041')
for _i, _w in zip([48, 49, 50, 51, 53, 54, 55], [0.05701, 0.9995, 0.9998, 0.7426, 0.9994, 0.9993, 0.114]): _vg.add([_i], _w, 'REPLACE')
_vg = ob_cube_002.vertex_groups.new(name='Bone.042')
for _i, _w in zip([48, 51, 52, 55, 64, 65, 66, 67, 68, 69, 70, 71], [0.943, 0.2574, 0.9771, 0.886, 1.0, 1.0, 1.0, 1.0, 1.0, 1.0, 1.0, 1.0]): _vg.add([_i], _w, 'REPLACE')
_vg = ob_cube_002.vertex_groups.new(name='Bone.008')
for _i, _w in zip([33, 34, 37, 38], [0.4964, 0.4995, 0.4963, 0.4993]): _vg.add([_i], _w, 'REPLACE')
_vg = ob_cube_002.vertex_groups.new(name='Bone.015')
for _i, _w in zip([32, 33, 34, 35, 36, 37, 38, 39], [0.9997, 0.5036, 0.5005, 0.9994, 0.9995, 0.5037, 0.5007, 0.9994]): _vg.add([_i], _w, 'REPLACE')
_vg = ob_cube_002.vertex_groups.new(name='Bone.038')
for _i, _w in zip([40, 41, 42, 43, 44, 45, 46, 47], [0.1138, 0.9996, 0.9998, 0.7756, 0.7973, 0.9998, 0.9994, 0.2365]): _vg.add([_i], _w, 'REPLACE')
_vg = ob_cube_002.vertex_groups.new(name='Bone.043')
for _i, _w in zip([24, 25, 26, 27, 28, 29, 30, 31, 40, 43, 44, 47], [1.0, 1.0, 1.0, 1.0, 1.0, 1.0, 1.0, 1.0, 0.8862, 0.2244, 0.2027, 0.7635]): _vg.add([_i], _w, 'REPLACE')
_vg = ob_cube_002.vertex_groups.new(name='Bone.011')
for _i, _w in zip([9, 10, 13, 14], [0.08246, 0.4818, 0.0796, 0.4696]): _vg.add([_i], _w, 'REPLACE')
_vg = ob_cube_002.vertex_groups.new(name='Bone.016')
for _i, _w in zip([8, 9, 10, 11, 12, 13, 14, 15], [0.9999, 0.9175, 0.5182, 0.9996, 0.9998, 0.9204, 0.5304, 0.9996]): _vg.add([_i], _w, 'REPLACE')
_vg = ob_cube_002.vertex_groups.new(name='Bone.039')
for _i, _w in zip([0, 1, 2, 3, 4, 5, 6, 7], [0.1827, 0.9958, 0.9995, 0.8444, 0.7449, 0.9967, 0.999, 0.1918]): _vg.add([_i], _w, 'REPLACE')
_vg = ob_cube_002.vertex_groups.new(name='Bone.044')
for _i, _w in zip([0, 3, 4, 7, 16, 17, 18, 19, 20, 21, 22, 23], [0.8173, 0.1556, 0.2551, 0.8082, 1.0, 1.0, 1.0, 1.0, 1.0, 1.0, 1.0, 1.0]): _vg.add([_i], _w, 'REPLACE')
_vg = ob_cube_002.vertex_groups.new(name='Bone.058')
_vg = ob_cube_002.vertex_groups.new(name='Bone.060')
for _i, _w in zip([204, 205, 206, 207, 208, 209, 210, 211, 212, 213, 214, 215], [0.9927, 0.9929, 0.9628, 0.9627, 1.0, 1.0, 1.0, 1.0, 1.0, 1.0, 1.0, 1.0]): _vg.add([_i], _w, 'REPLACE')
_vg = ob_cube_002.vertex_groups.new(name='Bone.061')
for _i, _w in zip([200, 201, 202, 203, 206, 207], [0.9942, 0.9939, 0.9954, 0.9962, 0.02449, 0.02463]): _vg.add([_i], _w, 'REPLACE')
_vg = ob_cube_002.vertex_groups.new(name='Bone.059')
for _i, _w in zip([224, 225, 226, 227, 228, 229, 230, 231], [0.5, 0.5, 0.5, 0.5, 0.5, 0.5, 0.5, 0.5]): _vg.add([_i], _w, 'REPLACE')
_vg = ob_cube_002.vertex_groups.new(name='Bone.062')
for _i, _w in zip([196, 197, 198, 199, 216, 217, 218, 219, 220, 221, 222, 223, 224, 225, 226, 227, 228, 229, 230, 231], [0.9741, 0.8909, 0.2407, 0.918, 1.0, 1.0, 1.0, 1.0, 1.0, 1.0, 1.0, 1.0, 0.5, 0.5, 0.5, 0.5, 0.5, 0.5, 0.5, 0.5]): _vg.add([_i], _w, 'REPLACE')
_vg = ob_cube_002.vertex_groups.new(name='Bone.063')
for _i, _w in zip([192, 193, 194, 195, 196, 197, 198, 199], [0.9937, 0.9935, 0.998, 0.9975, 0.001802, 0.1091, 0.7593, 0.08203]): _vg.add([_i], _w, 'REPLACE')
_vg = ob_cube_002.vertex_groups.new(name='Bone.001')
_vg.add([232, 233, 234, 235, 236, 237, 238, 239], 1.0, 'REPLACE')
_m = ob_cube_002.modifiers.new('Armature', 'ARMATURE')
_m.object = ob_armature

# ---- collection membership
col_collection_1.objects.link(ob_armature)
col_collection_1.objects.link(ob_cube_002)

# ---- scene / render settings (as saved in the file)
scene.frame_start = 1; scene.frame_end = 250; scene.frame_set(211)
scene.render.engine = 'BLENDER_EEVEE_NEXT'
scene.render.resolution_percentage = 50
scene.render.dither_intensity = 0.0
scene.cycles.use_denoising = False
scene.cycles.samples = 10
scene.cycles.sampling_pattern = 'TABULATED_SOBOL'
scene.cycles.light_sampling_threshold = 0.0
scene.cycles.use_adaptive_sampling = False
scene.cycles.use_light_tree = False
scene.cycles.blur_glossy = 0.0
scene.cycles.pixel_filter_type = 'GAUSSIAN'
scene.cycles.sample_clamp_indirect = 0.0
scene.view_settings.view_transform = 'Standard'
bpy.context.view_layer.update()

# ---- added for rendering (the .blend has no active camera and no usable light): camera, sun
cam_auto = bpy.data.cameras.new('AutoCamera')
cam_auto.lens = 50.0
cam_auto.sensor_width = 36.0
cam_auto.clip_end = 1000.0
ob_auto_camera = bpy.data.objects.new('AutoCamera', cam_auto)
scene.collection.objects.link(ob_auto_camera)
ob_auto_camera.location = (4.4822, -2.68722, 1.84546)
ob_auto_camera.rotation_euler = (1.09748, -7.21219e-08, 0.694738)
scene.camera = ob_auto_camera
light_auto_sun = bpy.data.lights.new('AutoSun', 'SUN')
light_auto_sun.energy = 3.0
light_auto_sun.angle = 0.0523599
ob_auto_sun = bpy.data.objects.new('AutoSun', light_auto_sun)
scene.collection.objects.link(ob_auto_sun)
ob_auto_sun.rotation_euler = (0.872665, 0.174533, 0.523599)
bpy.context.view_layer.update()

